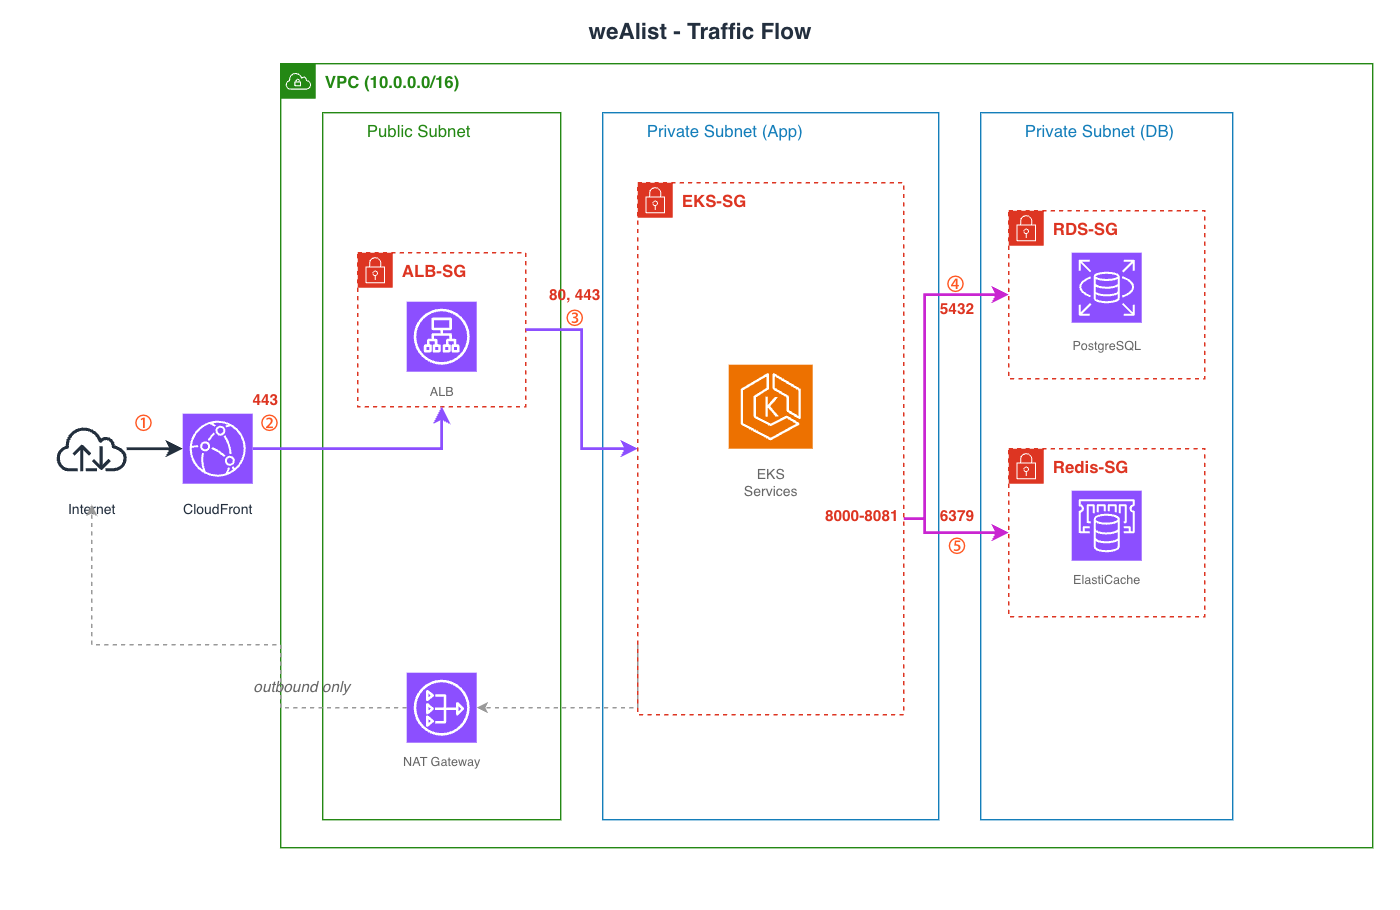

The diagram above was exported from draw.io. Its source (the exported page's mxGraphModel, read from the mxfile embedded in the PNG):
<mxGraphModel dx="630" dy="636" grid="1" gridSize="10" guides="1" tooltips="1" connect="1" arrows="1" fold="1" page="1" pageScale="1" pageWidth="1000" pageHeight="650" background="#FFFFFF" math="0" shadow="0">
  <root>
    <mxCell id="0" />
    <mxCell id="1" parent="0" />
    <mxCell id="bg2" parent="1" style="rounded=0;whiteSpace=wrap;html=1;fillColor=#FFFFFF;strokeColor=none;" value="" vertex="1">
      <mxGeometry height="650" width="1000" as="geometry" />
    </mxCell>
    <mxCell id="EoI1S4GM2o9qE8V6nF78-1" parent="1" style="text;html=1;strokeColor=none;fillColor=none;align=center;verticalAlign=middle;whiteSpace=wrap;fontSize=16;fontStyle=1;fontColor=#232F3E;" value="weAlist - Traffic Flow" vertex="1">
      <mxGeometry height="30" width="300" x="350" y="8" as="geometry" />
    </mxCell>
    <mxCell id="EoI1S4GM2o9qE8V6nF78-2" parent="1" style="shape=mxgraph.aws4.internet;html=1;verticalLabelPosition=bottom;verticalAlign=top;strokeColor=none;fillColor=#232F3D;" value="" vertex="1">
      <mxGeometry height="50" width="50" x="40" y="295" as="geometry" />
    </mxCell>
    <mxCell id="EoI1S4GM2o9qE8V6nF78-3" parent="1" style="text;html=1;strokeColor=none;fillColor=none;align=center;verticalAlign=top;fontSize=10;fontColor=#232F3E;" value="Internet" vertex="1">
      <mxGeometry height="18" width="60" x="35" y="350" as="geometry" />
    </mxCell>
    <mxCell id="EoI1S4GM2o9qE8V6nF78-4" parent="1" style="shape=mxgraph.aws4.resourceIcon;resIcon=mxgraph.aws4.cloudfront;html=1;fillColor=#8C4FFF;strokeColor=#FFFFFF;fontColor=#FFFFFF;" value="" vertex="1">
      <mxGeometry height="50" width="50" x="130" y="295" as="geometry" />
    </mxCell>
    <mxCell id="EoI1S4GM2o9qE8V6nF78-5" parent="1" style="text;html=1;strokeColor=none;fillColor=none;align=center;verticalAlign=top;fontSize=10;fontColor=#232F3E;" value="CloudFront" vertex="1">
      <mxGeometry height="18" width="70" x="120" y="350" as="geometry" />
    </mxCell>
    <mxCell id="EoI1S4GM2o9qE8V6nF78-6" parent="1" style="shape=mxgraph.aws4.group;grIcon=mxgraph.aws4.group_vpc;strokeColor=#248814;fillColor=none;verticalAlign=top;align=left;spacingLeft=30;fontStyle=1;fontColor=#248814;dashed=0;" value="VPC (10.0.0.0/16)" vertex="1">
      <mxGeometry height="560" width="780" x="200" y="45" as="geometry" />
    </mxCell>
    <mxCell id="EoI1S4GM2o9qE8V6nF78-7" parent="1" style="shape=mxgraph.aws4.group;grIcon=mxgraph.aws4.group_public_subnet;strokeColor=#248814;fillColor=none;verticalAlign=top;align=left;spacingLeft=30;fontStyle=0;fontColor=#248814;dashed=0;" value="Public Subnet" vertex="1">
      <mxGeometry height="505" width="170" x="230" y="80" as="geometry" />
    </mxCell>
    <mxCell id="EoI1S4GM2o9qE8V6nF78-8" parent="1" style="shape=mxgraph.aws4.group;grIcon=mxgraph.aws4.group_security_group;strokeColor=#DD3522;fillColor=none;verticalAlign=top;align=left;spacingLeft=30;fontStyle=1;fontColor=#DD3522;dashed=1;" value="ALB-SG" vertex="1">
      <mxGeometry height="110" width="120" x="255" y="180" as="geometry" />
    </mxCell>
    <mxCell id="EoI1S4GM2o9qE8V6nF78-9" parent="1" style="shape=mxgraph.aws4.resourceIcon;resIcon=mxgraph.aws4.application_load_balancer;html=1;fillColor=#8C4FFF;strokeColor=#FFFFFF;fontColor=#FFFFFF;" value="" vertex="1">
      <mxGeometry height="50" width="50" x="290" y="215" as="geometry" />
    </mxCell>
    <mxCell id="EoI1S4GM2o9qE8V6nF78-10" parent="1" style="text;html=1;strokeColor=none;fillColor=none;align=center;verticalAlign=top;fontSize=9;fontColor=#666666;" value="ALB" vertex="1">
      <mxGeometry height="16" width="50" x="290" y="268" as="geometry" />
    </mxCell>
    <mxCell id="EoI1S4GM2o9qE8V6nF78-11" parent="1" style="shape=mxgraph.aws4.resourceIcon;resIcon=mxgraph.aws4.nat_gateway;html=1;fillColor=#8C4FFF;strokeColor=#FFFFFF;fontColor=#FFFFFF;" value="" vertex="1">
      <mxGeometry height="50" width="50" x="290" y="480" as="geometry" />
    </mxCell>
    <mxCell id="EoI1S4GM2o9qE8V6nF78-12" parent="1" style="text;html=1;strokeColor=none;fillColor=none;align=center;verticalAlign=top;fontSize=9;fontColor=#666666;" value="NAT Gateway" vertex="1">
      <mxGeometry height="16" width="80" x="275" y="532" as="geometry" />
    </mxCell>
    <mxCell id="EoI1S4GM2o9qE8V6nF78-13" parent="1" style="shape=mxgraph.aws4.group;grIcon=mxgraph.aws4.group_private_subnet;strokeColor=#147EBA;fillColor=none;verticalAlign=top;align=left;spacingLeft=30;fontStyle=0;fontColor=#147EBA;dashed=0;" value="Private Subnet (App)" vertex="1">
      <mxGeometry height="505" width="240" x="430" y="80" as="geometry" />
    </mxCell>
    <mxCell id="EoI1S4GM2o9qE8V6nF78-14" parent="1" style="shape=mxgraph.aws4.group;grIcon=mxgraph.aws4.group_security_group;strokeColor=#DD3522;fillColor=none;verticalAlign=top;align=left;spacingLeft=30;fontStyle=1;fontColor=#DD3522;dashed=1;" value="EKS-SG" vertex="1">
      <mxGeometry height="380" width="190" x="455" y="130" as="geometry" />
    </mxCell>
    <mxCell id="EoI1S4GM2o9qE8V6nF78-15" parent="1" style="shape=mxgraph.aws4.resourceIcon;resIcon=mxgraph.aws4.eks;html=1;fillColor=#ED7100;strokeColor=#ffffff;fontColor=#232F3E;sketch=0;points=[[0,0,0],[0.25,0,0],[0.5,0,0],[0.75,0,0],[1,0,0],[0,1,0],[0.25,1,0],[0.5,1,0],[0.75,1,0],[1,1,0],[0,0.25,0],[0,0.5,0],[0,0.75,0],[1,0.25,0],[1,0.5,0],[1,0.75,0]];outlineConnect=0;dashed=0;verticalLabelPosition=bottom;verticalAlign=top;fontStyle=0;aspect=fixed;" value="" vertex="1">
      <mxGeometry height="60" width="60" x="520" y="260" as="geometry" />
    </mxCell>
    <mxCell id="EoI1S4GM2o9qE8V6nF78-16" parent="1" style="text;html=1;strokeColor=none;fillColor=none;align=center;verticalAlign=top;fontSize=10;fontColor=#666666;" value="EKS&#10;Services" vertex="1">
      <mxGeometry height="28" width="60" x="520" y="325" as="geometry" />
    </mxCell>
    <mxCell id="EoI1S4GM2o9qE8V6nF78-17" parent="1" style="shape=mxgraph.aws4.group;grIcon=mxgraph.aws4.group_private_subnet;strokeColor=#147EBA;fillColor=none;verticalAlign=top;align=left;spacingLeft=30;fontStyle=0;fontColor=#147EBA;dashed=0;" value="Private Subnet (DB)" vertex="1">
      <mxGeometry height="505" width="180" x="700" y="80" as="geometry" />
    </mxCell>
    <mxCell id="EoI1S4GM2o9qE8V6nF78-18" parent="1" style="shape=mxgraph.aws4.group;grIcon=mxgraph.aws4.group_security_group;strokeColor=#DD3522;fillColor=none;verticalAlign=top;align=left;spacingLeft=30;fontStyle=1;fontColor=#DD3522;dashed=1;" value="RDS-SG" vertex="1">
      <mxGeometry height="120" width="140" x="720" y="150" as="geometry" />
    </mxCell>
    <mxCell id="EoI1S4GM2o9qE8V6nF78-19" parent="1" style="shape=mxgraph.aws4.resourceIcon;resIcon=mxgraph.aws4.rds;html=1;fillColor=#8C4FFF;strokeColor=#FFFFFF;fontColor=#FFFFFF;" value="" vertex="1">
      <mxGeometry height="50" width="50" x="765" y="180" as="geometry" />
    </mxCell>
    <mxCell id="EoI1S4GM2o9qE8V6nF78-20" parent="1" style="text;html=1;strokeColor=none;fillColor=none;align=center;verticalAlign=top;fontSize=9;fontColor=#666666;" value="PostgreSQL" vertex="1">
      <mxGeometry height="16" width="70" x="755" y="235" as="geometry" />
    </mxCell>
    <mxCell id="EoI1S4GM2o9qE8V6nF78-21" parent="1" style="shape=mxgraph.aws4.group;grIcon=mxgraph.aws4.group_security_group;strokeColor=#DD3522;fillColor=none;verticalAlign=top;align=left;spacingLeft=30;fontStyle=1;fontColor=#DD3522;dashed=1;" value="Redis-SG" vertex="1">
      <mxGeometry height="120" width="140" x="720" y="320" as="geometry" />
    </mxCell>
    <mxCell id="EoI1S4GM2o9qE8V6nF78-22" parent="1" style="shape=mxgraph.aws4.resourceIcon;resIcon=mxgraph.aws4.elasticache;html=1;fillColor=#8C4FFF;strokeColor=#FFFFFF;fontColor=#FFFFFF;" value="" vertex="1">
      <mxGeometry height="50" width="50" x="765" y="350" as="geometry" />
    </mxCell>
    <mxCell id="EoI1S4GM2o9qE8V6nF78-23" parent="1" style="text;html=1;strokeColor=none;fillColor=none;align=center;verticalAlign=top;fontSize=9;fontColor=#666666;" value="ElastiCache" vertex="1">
      <mxGeometry height="16" width="70" x="755" y="402" as="geometry" />
    </mxCell>
    <mxCell id="EoI1S4GM2o9qE8V6nF78-24" parent="1" style="text;html=1;strokeColor=none;fillColor=none;align=center;verticalAlign=middle;fontSize=14;fontStyle=1;fontColor=#FF5722;" value="①" vertex="1">
      <mxGeometry height="24" width="24" x="90" y="290" as="geometry" />
    </mxCell>
    <mxCell id="EoI1S4GM2o9qE8V6nF78-25" parent="1" style="text;html=1;strokeColor=none;fillColor=none;align=center;verticalAlign=middle;fontSize=14;fontStyle=1;fontColor=#FF5722;" value="②" vertex="1">
      <mxGeometry height="24" width="24" x="180" y="290" as="geometry" />
    </mxCell>
    <mxCell id="EoI1S4GM2o9qE8V6nF78-26" parent="1" style="text;html=1;strokeColor=none;fillColor=none;align=center;verticalAlign=middle;fontSize=14;fontStyle=1;fontColor=#FF5722;" value="③" vertex="1">
      <mxGeometry height="24" width="24" x="398" y="215" as="geometry" />
    </mxCell>
    <mxCell id="EoI1S4GM2o9qE8V6nF78-27" parent="1" style="text;html=1;strokeColor=none;fillColor=none;align=center;verticalAlign=middle;fontSize=14;fontStyle=1;fontColor=#FF5722;" value="④" vertex="1">
      <mxGeometry height="24" width="24" x="670" y="191" as="geometry" />
    </mxCell>
    <mxCell id="EoI1S4GM2o9qE8V6nF78-28" parent="1" style="text;html=1;strokeColor=none;fillColor=none;align=center;verticalAlign=middle;fontSize=14;fontStyle=1;fontColor=#FF5722;" value="⑤" vertex="1">
      <mxGeometry height="24" width="24" x="671" y="378" as="geometry" />
    </mxCell>
    <mxCell id="EoI1S4GM2o9qE8V6nF78-29" parent="1" style="text;html=1;strokeColor=none;fillColor=none;align=center;verticalAlign=middle;fontSize=11;fontStyle=1;fontColor=#DD3522;" value="443" vertex="1">
      <mxGeometry height="20" width="30" x="174" y="275" as="geometry" />
    </mxCell>
    <mxCell id="EoI1S4GM2o9qE8V6nF78-30" parent="1" style="text;html=1;strokeColor=none;fillColor=none;align=center;verticalAlign=middle;fontSize=11;fontStyle=1;fontColor=#DD3522;" value="80, 443" vertex="1">
      <mxGeometry height="20" width="50" x="385" y="200" as="geometry" />
    </mxCell>
    <mxCell id="EoI1S4GM2o9qE8V6nF78-31" parent="1" style="text;html=1;strokeColor=none;fillColor=none;align=center;verticalAlign=middle;fontSize=11;fontStyle=1;fontColor=#DD3522;" value="8000-8081" vertex="1">
      <mxGeometry height="20" width="70" x="580" y="358" as="geometry" />
    </mxCell>
    <mxCell id="EoI1S4GM2o9qE8V6nF78-32" parent="1" style="text;html=1;strokeColor=none;fillColor=none;align=center;verticalAlign=middle;fontSize=11;fontStyle=1;fontColor=#DD3522;" value="5432" vertex="1">
      <mxGeometry height="20" width="40" x="663" y="210" as="geometry" />
    </mxCell>
    <mxCell id="EoI1S4GM2o9qE8V6nF78-33" parent="1" style="text;html=1;strokeColor=none;fillColor=none;align=center;verticalAlign=middle;fontSize=11;fontStyle=1;fontColor=#DD3522;" value="6379" vertex="1">
      <mxGeometry height="20" width="40" x="663" y="358" as="geometry" />
    </mxCell>
    <mxCell id="EoI1S4GM2o9qE8V6nF78-34" edge="1" parent="1" source="EoI1S4GM2o9qE8V6nF78-2" style="edgeStyle=orthogonalEdgeStyle;rounded=0;orthogonalLoop=1;jettySize=auto;html=1;strokeWidth=2;strokeColor=#232F3D;endArrow=classic;endSize=6;" target="EoI1S4GM2o9qE8V6nF78-4">
      <mxGeometry relative="1" as="geometry" />
    </mxCell>
    <mxCell id="EoI1S4GM2o9qE8V6nF78-35" edge="1" parent="1" source="EoI1S4GM2o9qE8V6nF78-4" style="edgeStyle=orthogonalEdgeStyle;rounded=0;orthogonalLoop=1;jettySize=auto;html=1;strokeWidth=2;strokeColor=#8C4FFF;endArrow=classic;endSize=6;" target="EoI1S4GM2o9qE8V6nF78-8">
      <mxGeometry relative="1" as="geometry" />
    </mxCell>
    <mxCell id="EoI1S4GM2o9qE8V6nF78-36" edge="1" parent="1" source="EoI1S4GM2o9qE8V6nF78-8" style="edgeStyle=orthogonalEdgeStyle;rounded=0;orthogonalLoop=1;jettySize=auto;html=1;strokeWidth=2;strokeColor=#8C4FFF;endArrow=classic;endSize=6;" target="EoI1S4GM2o9qE8V6nF78-14">
      <mxGeometry relative="1" as="geometry" />
    </mxCell>
    <mxCell id="EoI1S4GM2o9qE8V6nF78-37" edge="1" parent="1" source="EoI1S4GM2o9qE8V6nF78-14" style="edgeStyle=orthogonalEdgeStyle;rounded=0;orthogonalLoop=1;jettySize=auto;html=1;strokeWidth=2;strokeColor=#C925D1;endArrow=classic;endSize=6;" target="EoI1S4GM2o9qE8V6nF78-18">
      <mxGeometry relative="1" as="geometry">
        <Array as="points">
          <mxPoint x="660" y="370" />
          <mxPoint x="660" y="210" />
        </Array>
      </mxGeometry>
    </mxCell>
    <mxCell id="EoI1S4GM2o9qE8V6nF78-38" edge="1" parent="1" source="EoI1S4GM2o9qE8V6nF78-14" style="edgeStyle=orthogonalEdgeStyle;rounded=0;orthogonalLoop=1;jettySize=auto;html=1;strokeWidth=2;strokeColor=#C925D1;endArrow=classic;endSize=6;" target="EoI1S4GM2o9qE8V6nF78-21">
      <mxGeometry relative="1" as="geometry">
        <Array as="points">
          <mxPoint x="660" y="370" />
          <mxPoint x="660" y="380" />
        </Array>
      </mxGeometry>
    </mxCell>
    <mxCell id="EoI1S4GM2o9qE8V6nF78-39" edge="1" parent="1" style="edgeStyle=orthogonalEdgeStyle;rounded=0;orthogonalLoop=1;jettySize=auto;html=1;strokeWidth=1;strokeColor=#999999;dashed=1;endArrow=classic;endSize=5;" target="EoI1S4GM2o9qE8V6nF78-11">
      <mxGeometry relative="1" as="geometry">
        <Array as="points">
          <mxPoint x="455" y="505" />
        </Array>
        <mxPoint x="455" y="460" as="sourcePoint" />
      </mxGeometry>
    </mxCell>
    <mxCell id="EoI1S4GM2o9qE8V6nF78-40" edge="1" parent="1" source="EoI1S4GM2o9qE8V6nF78-11" style="edgeStyle=orthogonalEdgeStyle;rounded=0;orthogonalLoop=1;jettySize=auto;html=1;strokeWidth=1;strokeColor=#999999;dashed=1;endArrow=classic;endSize=5;">
      <mxGeometry relative="1" as="geometry">
        <Array as="points">
          <mxPoint x="200" y="505" />
          <mxPoint x="200" y="460" />
          <mxPoint x="65" y="460" />
        </Array>
        <mxPoint x="65" y="360" as="targetPoint" />
      </mxGeometry>
    </mxCell>
    <mxCell id="EoI1S4GM2o9qE8V6nF78-41" parent="1" style="text;html=1;strokeColor=none;fillColor=none;align=center;verticalAlign=middle;fontSize=11;fontColor=#666666;fontStyle=2;" value="outbound only" vertex="1">
      <mxGeometry height="20" width="90" x="170" y="480" as="geometry" />
    </mxCell>
  </root>
</mxGraphModel>